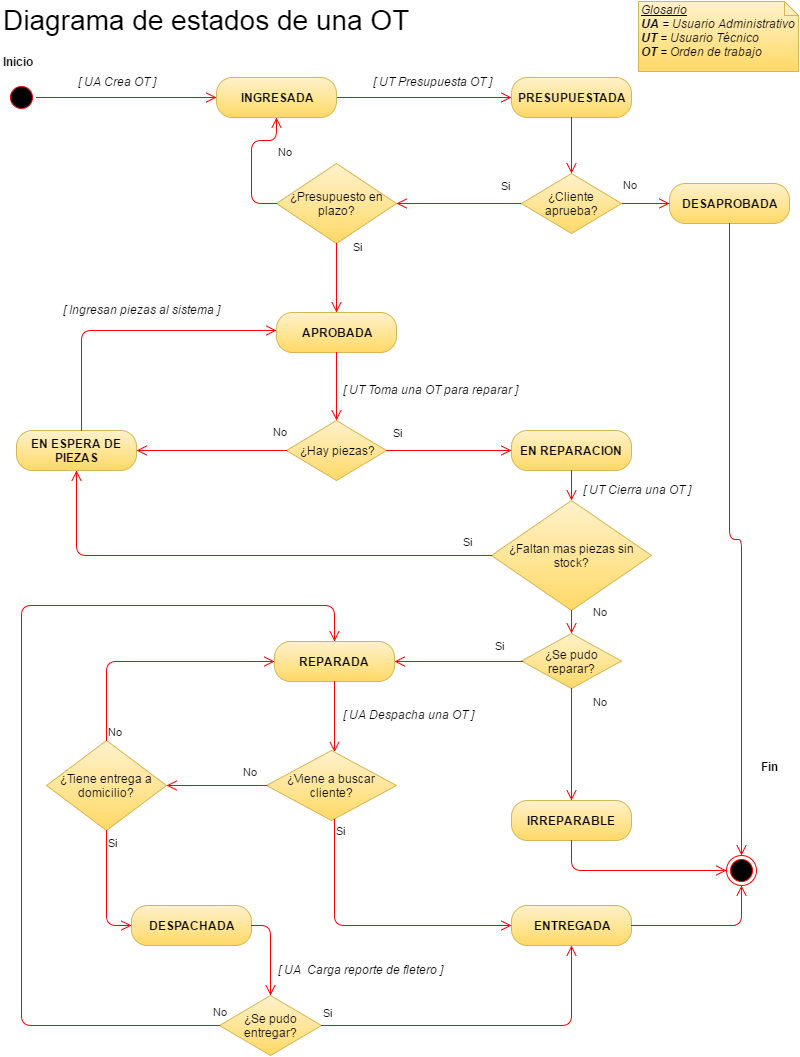

The diagram above was exported from draw.io. Its source (the exported page's mxGraphModel, read from the mxfile embedded in the PNG):
<mxGraphModel dx="878" dy="508" grid="1" gridSize="10" guides="1" tooltips="1" connect="1" arrows="1" fold="1" page="1" pageScale="1" pageWidth="826" pageHeight="1169" background="#ffffff" math="0" shadow="0">
  <root>
    <mxCell id="0" />
    <mxCell id="1" parent="0" />
    <mxCell id="d2b870d501f0eff-1" value="" style="ellipse;html=1;shape=startState;fillColor=#000000;strokeColor=#ff0000;" vertex="1" parent="1">
      <mxGeometry x="25" y="99" width="30" height="30" as="geometry" />
    </mxCell>
    <mxCell id="d2b870d501f0eff-2" value="" style="edgeStyle=orthogonalEdgeStyle;html=1;verticalAlign=bottom;endArrow=open;endSize=8;strokeColor=#ff0000;" edge="1" parent="1" source="d2b870d501f0eff-6" target="d2b870d501f0eff-8">
      <mxGeometry relative="1" as="geometry">
        <mxPoint x="335" y="174" as="targetPoint" />
        <Array as="points">
          <mxPoint x="610" y="94" />
        </Array>
      </mxGeometry>
    </mxCell>
    <mxCell id="d2b870d501f0eff-8" value="PRESUPUESTADA" style="rounded=1;whiteSpace=wrap;html=1;arcSize=40;fontStyle=1;plain-yellow" vertex="1" parent="1">
      <mxGeometry x="530" y="94" width="120" height="40" as="geometry" />
    </mxCell>
    <mxCell id="d2b870d501f0eff-11" value="No" style="edgeStyle=orthogonalEdgeStyle;html=1;align=left;verticalAlign=bottom;endArrow=open;endSize=8;strokeColor=#ff0000;" edge="1" parent="1" source="d2b870d501f0eff-10" target="d2b870d501f0eff-13">
      <mxGeometry x="-1" y="10" relative="1" as="geometry">
        <mxPoint x="697" y="349" as="targetPoint" />
        <Array as="points" />
        <mxPoint as="offset" />
      </mxGeometry>
    </mxCell>
    <mxCell id="d2b870d501f0eff-12" value="Si" style="edgeStyle=orthogonalEdgeStyle;html=1;align=left;verticalAlign=top;endArrow=open;endSize=8;strokeColor=#ff0000;" edge="1" parent="1" source="d2b870d501f0eff-10" target="6039b0016b106983-1">
      <mxGeometry x="-0.1724" y="-42" relative="1" as="geometry">
        <mxPoint x="335" y="577" as="targetPoint" />
        <Array as="points">
          <mxPoint x="500" y="220" />
          <mxPoint x="500" y="220" />
        </Array>
        <mxPoint x="30" y="12" as="offset" />
      </mxGeometry>
    </mxCell>
    <mxCell id="d2b870d501f0eff-13" value="DESAPROBADA" style="rounded=1;whiteSpace=wrap;html=1;arcSize=40;fontStyle=1;plain-yellow" vertex="1" parent="1">
      <mxGeometry x="688" y="200" width="120" height="40" as="geometry" />
    </mxCell>
    <mxCell id="d2b870d501f0eff-14" value="" style="edgeStyle=orthogonalEdgeStyle;html=1;verticalAlign=bottom;endArrow=open;endSize=8;strokeColor=#ff0000;" edge="1" parent="1" source="d2b870d501f0eff-13" target="d2b870d501f0eff-39">
      <mxGeometry relative="1" as="geometry">
        <mxPoint x="760" y="607" as="targetPoint" />
        <mxPoint x="760" y="367" as="sourcePoint" />
        <Array as="points" />
      </mxGeometry>
    </mxCell>
    <mxCell id="d2b870d501f0eff-15" value="APROBADA" style="rounded=1;whiteSpace=wrap;html=1;arcSize=40;fontStyle=1;plain-yellow" vertex="1" parent="1">
      <mxGeometry x="295" y="329" width="120" height="40" as="geometry" />
    </mxCell>
    <mxCell id="d2b870d501f0eff-16" value="" style="edgeStyle=orthogonalEdgeStyle;html=1;verticalAlign=bottom;endArrow=open;endSize=8;strokeColor=#ff0000;" edge="1" parent="1" source="d2b870d501f0eff-15" target="d2b870d501f0eff-17">
      <mxGeometry relative="1" as="geometry">
        <mxPoint x="335" y="677" as="targetPoint" />
        <Array as="points">
          <mxPoint x="355" y="407" />
          <mxPoint x="355" y="407" />
        </Array>
      </mxGeometry>
    </mxCell>
    <mxCell id="d2b870d501f0eff-17" value="¿Hay piezas?" style="rhombus;whiteSpace=wrap;html=1;plain-yellow" vertex="1" parent="1">
      <mxGeometry x="305" y="437" width="100" height="60" as="geometry" />
    </mxCell>
    <mxCell id="d2b870d501f0eff-18" value="No" style="edgeStyle=orthogonalEdgeStyle;html=1;align=left;verticalAlign=bottom;endArrow=open;endSize=8;strokeColor=#ff0000;" edge="1" parent="1" source="d2b870d501f0eff-17">
      <mxGeometry x="-0.5333" y="-22" relative="1" as="geometry">
        <mxPoint x="155" y="467" as="targetPoint" />
        <Array as="points">
          <mxPoint x="270" y="467" />
          <mxPoint x="270" y="467" />
        </Array>
        <mxPoint x="20" y="12" as="offset" />
      </mxGeometry>
    </mxCell>
    <mxCell id="d2b870d501f0eff-19" value="Si" style="edgeStyle=orthogonalEdgeStyle;html=1;align=left;verticalAlign=top;endArrow=open;endSize=8;strokeColor=#ff0000;" edge="1" parent="1" source="d2b870d501f0eff-17" target="d2b870d501f0eff-22">
      <mxGeometry x="-0.76" y="32" relative="1" as="geometry">
        <mxPoint x="335" y="782" as="targetPoint" />
        <Array as="points">
          <mxPoint x="420" y="467" />
          <mxPoint x="420" y="467" />
        </Array>
        <mxPoint x="-10" y="2" as="offset" />
      </mxGeometry>
    </mxCell>
    <mxCell id="d2b870d501f0eff-20" value="EN ESPERA DE PIEZAS" style="rounded=1;whiteSpace=wrap;html=1;arcSize=40;fontStyle=1;plain-yellow" vertex="1" parent="1">
      <mxGeometry x="35" y="447" width="120" height="40" as="geometry" />
    </mxCell>
    <mxCell id="d2b870d501f0eff-21" value="" style="edgeStyle=orthogonalEdgeStyle;html=1;verticalAlign=bottom;endArrow=open;endSize=8;strokeColor=#ff0000;" edge="1" parent="1" target="d2b870d501f0eff-15">
      <mxGeometry relative="1" as="geometry">
        <mxPoint x="530" y="772" as="targetPoint" />
        <Array as="points">
          <mxPoint x="100" y="347" />
        </Array>
        <mxPoint x="100" y="447" as="sourcePoint" />
      </mxGeometry>
    </mxCell>
    <mxCell id="d2b870d501f0eff-22" value="EN REPARACION" style="rounded=1;whiteSpace=wrap;html=1;arcSize=40;fontStyle=1;plain-yellow" vertex="1" parent="1">
      <mxGeometry x="530" y="447" width="120" height="40" as="geometry" />
    </mxCell>
    <mxCell id="d2b870d501f0eff-23" value="" style="edgeStyle=orthogonalEdgeStyle;html=1;verticalAlign=bottom;endArrow=open;endSize=8;strokeColor=#ff0000;" edge="1" parent="1" source="d2b870d501f0eff-22" target="d2b870d501f0eff-53">
      <mxGeometry relative="1" as="geometry">
        <mxPoint x="560" y="587" as="targetPoint" />
        <Array as="points">
          <mxPoint x="590" y="537" />
        </Array>
      </mxGeometry>
    </mxCell>
    <mxCell id="d2b870d501f0eff-6" value="INGRESADA" style="rounded=1;whiteSpace=wrap;html=1;arcSize=40;fontStyle=1;plain-yellow" vertex="1" parent="1">
      <mxGeometry x="235" y="94" width="120" height="40" as="geometry" />
    </mxCell>
    <mxCell id="d2b870d501f0eff-24" value="" style="edgeStyle=orthogonalEdgeStyle;html=1;verticalAlign=bottom;endArrow=open;endSize=8;strokeColor=#ff0000;" edge="1" parent="1" source="d2b870d501f0eff-1" target="d2b870d501f0eff-6">
      <mxGeometry relative="1" as="geometry">
        <mxPoint x="335" y="174" as="targetPoint" />
        <mxPoint x="50" y="114" as="sourcePoint" />
        <Array as="points" />
      </mxGeometry>
    </mxCell>
    <mxCell id="d2b870d501f0eff-10" value="¿Cliente aprueba?" style="rhombus;whiteSpace=wrap;html=1;plain-yellow" vertex="1" parent="1">
      <mxGeometry x="540" y="190" width="100" height="60" as="geometry" />
    </mxCell>
    <mxCell id="d2b870d501f0eff-25" value="" style="edgeStyle=orthogonalEdgeStyle;html=1;verticalAlign=bottom;endArrow=open;endSize=8;strokeColor=#ff0000;" edge="1" parent="1" source="d2b870d501f0eff-8" target="d2b870d501f0eff-10">
      <mxGeometry relative="1" as="geometry">
        <mxPoint x="340" y="374" as="targetPoint" />
        <mxPoint x="600" y="134" as="sourcePoint" />
        <Array as="points" />
      </mxGeometry>
    </mxCell>
    <mxCell id="d2b870d501f0eff-27" value="¿Se pudo reparar?" style="rhombus;whiteSpace=wrap;html=1;plain-yellow" vertex="1" parent="1">
      <mxGeometry x="540" y="650" width="100" height="55" as="geometry" />
    </mxCell>
    <mxCell id="d2b870d501f0eff-28" value="No" style="edgeStyle=orthogonalEdgeStyle;html=1;align=left;verticalAlign=bottom;endArrow=open;endSize=8;strokeColor=#ff0000;" edge="1" parent="1" source="d2b870d501f0eff-27" target="d2b870d501f0eff-30">
      <mxGeometry x="0.1964" y="49" relative="1" as="geometry">
        <mxPoint x="430" y="737" as="targetPoint" />
        <Array as="points">
          <mxPoint x="590" y="772" />
          <mxPoint x="590" y="772" />
        </Array>
        <mxPoint x="-29" y="-45" as="offset" />
      </mxGeometry>
    </mxCell>
    <mxCell id="d2b870d501f0eff-29" value="Si" style="edgeStyle=orthogonalEdgeStyle;html=1;align=left;verticalAlign=top;endArrow=open;endSize=8;strokeColor=#ff0000;" edge="1" parent="1" source="d2b870d501f0eff-27" target="d2b870d501f0eff-32">
      <mxGeometry x="-0.5394" y="-28" relative="1" as="geometry">
        <mxPoint x="290" y="817" as="targetPoint" />
        <Array as="points">
          <mxPoint x="480" y="678" />
          <mxPoint x="480" y="678" />
        </Array>
        <mxPoint as="offset" />
      </mxGeometry>
    </mxCell>
    <mxCell id="d2b870d501f0eff-30" value="IRREPARABLE" style="rounded=1;whiteSpace=wrap;html=1;arcSize=40;fontStyle=1;plain-yellow" vertex="1" parent="1">
      <mxGeometry x="530" y="817" width="120" height="40" as="geometry" />
    </mxCell>
    <mxCell id="d2b870d501f0eff-31" value="" style="edgeStyle=orthogonalEdgeStyle;html=1;verticalAlign=bottom;endArrow=open;endSize=8;strokeColor=#ff0000;entryX=0;entryY=0.5;" edge="1" parent="1" source="d2b870d501f0eff-30" target="d2b870d501f0eff-39">
      <mxGeometry relative="1" as="geometry">
        <mxPoint x="670" y="892" as="targetPoint" />
        <Array as="points">
          <mxPoint x="590" y="887" />
        </Array>
      </mxGeometry>
    </mxCell>
    <mxCell id="d2b870d501f0eff-32" value="REPARADA" style="rounded=1;whiteSpace=wrap;html=1;arcSize=40;fontStyle=1;plain-yellow" vertex="1" parent="1">
      <mxGeometry x="293" y="658" width="120" height="40" as="geometry" />
    </mxCell>
    <mxCell id="d2b870d501f0eff-33" value="" style="edgeStyle=orthogonalEdgeStyle;html=1;verticalAlign=bottom;endArrow=open;endSize=8;strokeColor=#ff0000;" edge="1" parent="1" source="d2b870d501f0eff-32" target="d2b870d501f0eff-34">
      <mxGeometry relative="1" as="geometry">
        <mxPoint x="90" y="742" as="targetPoint" />
        <Array as="points">
          <mxPoint x="353" y="752" />
          <mxPoint x="353" y="752" />
        </Array>
      </mxGeometry>
    </mxCell>
    <mxCell id="d2b870d501f0eff-34" value="¿Viene a buscar cliente?" style="rhombus;whiteSpace=wrap;html=1;plain-yellow" vertex="1" parent="1">
      <mxGeometry x="285" y="767" width="130" height="70" as="geometry" />
    </mxCell>
    <mxCell id="d2b870d501f0eff-35" value="No" style="edgeStyle=orthogonalEdgeStyle;html=1;align=left;verticalAlign=bottom;endArrow=open;endSize=8;strokeColor=#ff0000;" edge="1" parent="1" source="d2b870d501f0eff-34" target="d2b870d501f0eff-40">
      <mxGeometry x="-0.3" y="-11" relative="1" as="geometry">
        <mxPoint x="230" y="802" as="targetPoint" />
        <Array as="points">
          <mxPoint x="250" y="802" />
          <mxPoint x="250" y="802" />
        </Array>
        <mxPoint x="10" y="6" as="offset" />
      </mxGeometry>
    </mxCell>
    <mxCell id="d2b870d501f0eff-36" value="Si" style="edgeStyle=orthogonalEdgeStyle;html=1;align=left;verticalAlign=top;endArrow=open;endSize=8;strokeColor=#ff0000;" edge="1" parent="1" source="d2b870d501f0eff-34" target="d2b870d501f0eff-37">
      <mxGeometry x="-1" relative="1" as="geometry">
        <mxPoint x="140" y="902" as="targetPoint" />
        <Array as="points">
          <mxPoint x="353" y="942" />
        </Array>
      </mxGeometry>
    </mxCell>
    <mxCell id="d2b870d501f0eff-37" value="ENTREGADA" style="rounded=1;whiteSpace=wrap;html=1;arcSize=40;fontStyle=1;plain-yellow" vertex="1" parent="1">
      <mxGeometry x="530" y="922" width="120" height="40" as="geometry" />
    </mxCell>
    <mxCell id="d2b870d501f0eff-38" value="" style="edgeStyle=orthogonalEdgeStyle;html=1;verticalAlign=bottom;endArrow=open;endSize=8;strokeColor=#ff0000;" edge="1" parent="1" source="d2b870d501f0eff-37" target="d2b870d501f0eff-39">
      <mxGeometry relative="1" as="geometry">
        <mxPoint x="590" y="1002" as="targetPoint" />
        <Array as="points">
          <mxPoint x="760" y="942" />
        </Array>
      </mxGeometry>
    </mxCell>
    <mxCell id="d2b870d501f0eff-39" value="" style="ellipse;html=1;shape=endState;fillColor=#000000;strokeColor=#ff0000;" vertex="1" parent="1">
      <mxGeometry x="745" y="872" width="30" height="30" as="geometry" />
    </mxCell>
    <mxCell id="d2b870d501f0eff-40" value="¿Tiene entrega a domicilio?" style="rhombus;whiteSpace=wrap;html=1;plain-yellow" vertex="1" parent="1">
      <mxGeometry x="65" y="757" width="120" height="90" as="geometry" />
    </mxCell>
    <mxCell id="d2b870d501f0eff-41" value="No" style="edgeStyle=orthogonalEdgeStyle;html=1;align=left;verticalAlign=bottom;endArrow=open;endSize=8;strokeColor=#ff0000;" edge="1" parent="1" source="d2b870d501f0eff-40" target="d2b870d501f0eff-32">
      <mxGeometry x="-1" relative="1" as="geometry">
        <mxPoint x="210" y="670" as="targetPoint" />
        <Array as="points">
          <mxPoint x="125" y="678" />
        </Array>
      </mxGeometry>
    </mxCell>
    <mxCell id="d2b870d501f0eff-42" value="Si" style="edgeStyle=orthogonalEdgeStyle;html=1;align=left;verticalAlign=top;endArrow=open;endSize=8;strokeColor=#ff0000;" edge="1" parent="1" source="d2b870d501f0eff-40" target="d2b870d501f0eff-43">
      <mxGeometry x="-1" relative="1" as="geometry">
        <mxPoint x="90" y="882" as="targetPoint" />
        <Array as="points">
          <mxPoint x="125" y="942" />
        </Array>
      </mxGeometry>
    </mxCell>
    <mxCell id="d2b870d501f0eff-43" value="DESPACHADA" style="rounded=1;whiteSpace=wrap;html=1;arcSize=40;fontStyle=1;plain-yellow" vertex="1" parent="1">
      <mxGeometry x="150" y="922" width="120" height="40" as="geometry" />
    </mxCell>
    <mxCell id="d2b870d501f0eff-44" value="" style="edgeStyle=orthogonalEdgeStyle;html=1;verticalAlign=bottom;endArrow=open;endSize=8;strokeColor=#ff0000;entryX=0.5;entryY=0;" edge="1" parent="1" source="d2b870d501f0eff-43" target="d2b870d501f0eff-45">
      <mxGeometry relative="1" as="geometry">
        <mxPoint x="160" y="1012" as="targetPoint" />
        <Array as="points">
          <mxPoint x="289" y="942" />
        </Array>
      </mxGeometry>
    </mxCell>
    <mxCell id="d2b870d501f0eff-45" value="¿Se pudo entregar?" style="rhombus;whiteSpace=wrap;html=1;plain-yellow" vertex="1" parent="1">
      <mxGeometry x="238" y="1012" width="102" height="60" as="geometry" />
    </mxCell>
    <mxCell id="d2b870d501f0eff-46" value="No" style="edgeStyle=orthogonalEdgeStyle;html=1;align=left;verticalAlign=bottom;endArrow=open;endSize=8;strokeColor=#ff0000;" edge="1" parent="1" source="d2b870d501f0eff-45" target="d2b870d501f0eff-32">
      <mxGeometry x="-0.9835" y="-5" relative="1" as="geometry">
        <mxPoint x="418" y="1032" as="targetPoint" />
        <Array as="points">
          <mxPoint x="40" y="1042" />
          <mxPoint x="40" y="622" />
          <mxPoint x="353" y="622" />
        </Array>
        <mxPoint as="offset" />
      </mxGeometry>
    </mxCell>
    <mxCell id="d2b870d501f0eff-47" value="Si" style="edgeStyle=orthogonalEdgeStyle;html=1;align=left;verticalAlign=top;endArrow=open;endSize=8;strokeColor=#ff0000;" edge="1" parent="1" source="d2b870d501f0eff-45" target="d2b870d501f0eff-37">
      <mxGeometry x="0.6667" y="250" relative="1" as="geometry">
        <mxPoint x="278" y="1112" as="targetPoint" />
        <Array as="points">
          <mxPoint x="590" y="1042" />
        </Array>
        <mxPoint as="offset" />
      </mxGeometry>
    </mxCell>
    <mxCell id="d2b870d501f0eff-48" value="[ UA&lt;span style=&quot;line-height: 1.2&quot;&gt;&amp;nbsp;Crea OT ]&lt;/span&gt;" style="text;html=1;resizable=0;points=[];autosize=1;align=left;verticalAlign=top;spacingTop=-4;fontStyle=2" vertex="1" parent="1">
      <mxGeometry x="95" y="89" width="90" height="20" as="geometry" />
    </mxCell>
    <mxCell id="d2b870d501f0eff-49" value="Inicio" style="text;html=1;resizable=0;points=[];autosize=1;align=left;verticalAlign=top;spacingTop=-4;fontStyle=1" vertex="1" parent="1">
      <mxGeometry x="20" y="69" width="40" height="20" as="geometry" />
    </mxCell>
    <mxCell id="d2b870d501f0eff-50" value="[ UT Presupuesta OT ]" style="text;html=1;resizable=0;points=[];autosize=1;align=left;verticalAlign=top;spacingTop=-4;fontStyle=2" vertex="1" parent="1">
      <mxGeometry x="390" y="89" width="130" height="20" as="geometry" />
    </mxCell>
    <mxCell id="d2b870d501f0eff-51" value="[ UT Toma una OT para reparar ]" style="text;html=1;resizable=0;points=[];autosize=1;align=left;verticalAlign=top;spacingTop=-4;fontStyle=2" vertex="1" parent="1">
      <mxGeometry x="360" y="397" width="190" height="20" as="geometry" />
    </mxCell>
    <mxCell id="d2b870d501f0eff-52" value="[ Ingresan piezas al sistema ]" style="text;html=1;resizable=0;points=[];autosize=1;align=left;verticalAlign=top;spacingTop=-4;fontStyle=2" vertex="1" parent="1">
      <mxGeometry x="80" y="317" width="170" height="20" as="geometry" />
    </mxCell>
    <mxCell id="d2b870d501f0eff-53" value="¿Faltan mas piezas sin stock?" style="rhombus;whiteSpace=wrap;html=1;plain-yellow" vertex="1" parent="1">
      <mxGeometry x="510" y="517" width="160" height="110" as="geometry" />
    </mxCell>
    <mxCell id="d2b870d501f0eff-54" value="No" style="edgeStyle=orthogonalEdgeStyle;html=1;align=left;verticalAlign=bottom;endArrow=open;endSize=8;strokeColor=#ff0000;" edge="1" parent="1" source="d2b870d501f0eff-53" target="d2b870d501f0eff-27">
      <mxGeometry x="-0.1304" y="20" relative="1" as="geometry">
        <mxPoint x="540" y="527" as="targetPoint" />
        <Array as="points">
          <mxPoint x="590" y="607" />
          <mxPoint x="590" y="607" />
        </Array>
        <mxPoint as="offset" />
      </mxGeometry>
    </mxCell>
    <mxCell id="d2b870d501f0eff-55" value="Si" style="edgeStyle=orthogonalEdgeStyle;html=1;align=left;verticalAlign=top;endArrow=open;endSize=8;strokeColor=#ff0000;" edge="1" parent="1" source="d2b870d501f0eff-53">
      <mxGeometry x="0.7657" y="-385" relative="1" as="geometry">
        <mxPoint x="95" y="487" as="targetPoint" />
        <Array as="points">
          <mxPoint x="95" y="572" />
        </Array>
        <mxPoint as="offset" />
      </mxGeometry>
    </mxCell>
    <mxCell id="d2b870d501f0eff-56" value="[ UT Cierra una OT ]" style="text;html=1;resizable=0;points=[];autosize=1;align=left;verticalAlign=top;spacingTop=-4;fontStyle=2" vertex="1" parent="1">
      <mxGeometry x="600" y="497" width="120" height="20" as="geometry" />
    </mxCell>
    <mxCell id="d2b870d501f0eff-57" value="Fin" style="text;html=1;resizable=0;points=[];autosize=1;align=left;verticalAlign=top;spacingTop=-4;fontStyle=1" vertex="1" parent="1">
      <mxGeometry x="778" y="774" width="30" height="20" as="geometry" />
    </mxCell>
    <mxCell id="d2b870d501f0eff-58" value="[ UA Despacha una OT ]" style="text;html=1;resizable=0;points=[];autosize=1;align=left;verticalAlign=top;spacingTop=-4;fontStyle=2" vertex="1" parent="1">
      <mxGeometry x="360" y="722" width="150" height="20" as="geometry" />
    </mxCell>
    <mxCell id="d2b870d501f0eff-59" value="[ UA &amp;nbsp;Carga reporte de fletero ]" style="text;html=1;resizable=0;points=[];autosize=1;align=left;verticalAlign=top;spacingTop=-4;fontStyle=2" vertex="1" parent="1">
      <mxGeometry x="295" y="977" width="180" height="20" as="geometry" />
    </mxCell>
    <mxCell id="d2b870d501f0eff-60" value="&lt;i&gt;&lt;u&gt;Glosario&lt;/u&gt;&lt;/i&gt;&lt;div&gt;&lt;i&gt;&lt;b&gt;UA&lt;/b&gt; = Usuario Administrativo&lt;/i&gt;&lt;/div&gt;&lt;div&gt;&lt;i&gt;&lt;b&gt;UT &lt;/b&gt;= Usuario Técnico&lt;/i&gt;&lt;/div&gt;&lt;div&gt;&lt;i&gt;&lt;b&gt;OT &lt;/b&gt;= Orden de trabajo&lt;/i&gt;&lt;/div&gt;" style="shape=note;whiteSpace=wrap;html=1;size=14;verticalAlign=top;align=left;spacingTop=-6;plain-yellow" vertex="1" parent="1">
      <mxGeometry x="657" y="18" width="160" height="70" as="geometry" />
    </mxCell>
    <mxCell id="d2b870d501f0eff-61" value="Diagrama de estados de una OT" style="text;html=1;resizable=0;points=[];autosize=1;align=left;verticalAlign=top;spacingTop=-4;fontSize=28;fontStyle=0" vertex="1" parent="1">
      <mxGeometry x="20" y="18" width="190" height="20" as="geometry" />
    </mxCell>
    <mxCell id="6039b0016b106983-1" value="¿Presupuesto en plazo?" style="rhombus;whiteSpace=wrap;html=1;plain-yellow" vertex="1" parent="1">
      <mxGeometry x="295" y="180" width="120" height="80" as="geometry" />
    </mxCell>
    <mxCell id="6039b0016b106983-2" value="No" style="edgeStyle=orthogonalEdgeStyle;html=1;align=left;verticalAlign=bottom;endArrow=open;endSize=8;strokeColor=#ff0000;" edge="1" parent="1" source="6039b0016b106983-1" target="d2b870d501f0eff-6">
      <mxGeometry x="650" y="230" as="geometry">
        <mxPoint x="698" y="230" as="targetPoint" />
        <Array as="points">
          <mxPoint x="270" y="220" />
          <mxPoint x="270" y="157" />
          <mxPoint x="295" y="157" />
        </Array>
        <mxPoint as="offset" />
        <mxPoint x="650" y="230" as="sourcePoint" />
      </mxGeometry>
    </mxCell>
    <mxCell id="6039b0016b106983-3" value="Si" style="edgeStyle=orthogonalEdgeStyle;html=1;align=left;verticalAlign=top;endArrow=open;endSize=8;strokeColor=#ff0000;" edge="1" parent="1" source="6039b0016b106983-1" target="d2b870d501f0eff-15">
      <mxGeometry as="geometry">
        <mxPoint x="430" y="230" as="targetPoint" />
        <Array as="points">
          <mxPoint x="355" y="280" />
          <mxPoint x="355" y="280" />
        </Array>
        <mxPoint x="15" y="-44" as="offset" />
        <mxPoint x="550" y="230" as="sourcePoint" />
      </mxGeometry>
    </mxCell>
  </root>
</mxGraphModel>